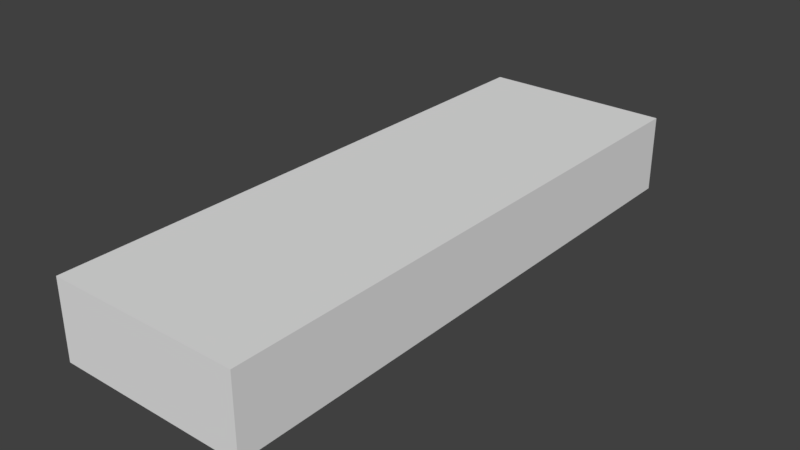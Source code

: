 # Source: LampTL.blend  (saved by Blender 2.79.0; exported with 4.5.12 LTS)
import bpy
from mathutils import Matrix  # noqa: F401  (used for matrix-valued properties, if any)

bpy.ops.wm.read_factory_settings(use_empty=True)
scene = bpy.context.scene
scene.name = 'Scene'

# ---- collections
col_collection_1 = bpy.data.collections.new('Collection 1'); scene.collection.children.link(col_collection_1)

# ---- materials (node trees are filled in below, after node groups)
mat_material = bpy.data.materials.new('Material')
mat_material.alpha_threshold = 0.0
mat_material.use_transparent_shadow = False
mat_material.roughness = 0.5
mat_material_001 = bpy.data.materials.new('Material.001')
mat_material_001.alpha_threshold = 0.0
mat_material_001.use_transparent_shadow = False
mat_material_001.roughness = 0.5

# ---- material node trees

# ---- world
world_world = bpy.data.worlds.new('World'); scene.world = world_world
world_world.color = (0.05088, 0.05088, 0.05088)
world_world.use_sun_shadow = False
world_world.sun_shadow_jitter_overblur = 0.0
world_world.cycles.sampling_method = 'MANUAL'

# ---- meshes
me_cube = bpy.data.meshes.new('Cube')
me_cube.from_pydata([(-0.2, -0.6, -0.08113), (-0.2, -0.6, 0.08113), (-0.2, 0.6, -0.08113), (-0.2, 0.6, 0.08113), (0.2, -0.6, -0.08113), (0.2, -0.6, 0.08113), (0.2, 0.6, -0.08113), (0.2, 0.6, 0.08113), (-0.1442, 0.5512, -0.08113), (-0.1442, -0.5512, -0.08113), (0.1442, 0.5512, -0.08113), (0.1442, -0.5512, -0.08113), (-0.1442, 0.5512, 0.02442), (-0.1442, -0.5512, 0.02442), (0.1442, 0.5512, 0.02442), (0.1442, -0.5512, 0.02442)], [], [(0, 1, 3, 2), (2, 3, 7, 6), (6, 7, 5, 4), (4, 5, 1, 0), (4, 0, 9, 11), (7, 3, 1, 5), (9, 8, 12, 13), (2, 6, 10, 8), (0, 2, 8, 9), (6, 4, 11, 10), (12, 14, 15, 13), (11, 9, 13, 15), (8, 10, 14, 12), (10, 11, 15, 14)])
me_cube.polygons.foreach_set('material_index', [0, 0, 0, 0, 0, 0, 0, 0, 0, 0, 1, 0, 0, 0])
me_cube.materials.append(mat_material)
me_cube.materials.append(mat_material_001)
me_cube.use_remesh_preserve_volume = False
me_cube.use_remesh_preserve_attributes = False
me_cube.use_mirror_vertex_groups = False
me_cube.update()

# ---- objects
ob_lamptl = bpy.data.objects.new('LampTL', me_cube)

# ---- transforms, parenting, visibility, modifiers, constraints
ob_lamptl.location = (0.0, 0.0, 0.0)
ob_lamptl.lineart.crease_threshold = 0.0

# ---- collection membership
col_collection_1.objects.link(ob_lamptl)

# ---- scene / render settings (as saved in the file)
scene.frame_start = 1; scene.frame_end = 250; scene.frame_set(1)
scene.render.engine = 'BLENDER_EEVEE_NEXT'
scene.render.resolution_percentage = 50
scene.render.dither_intensity = 0.0
scene.cycles.use_denoising = False
scene.cycles.samples = 128
scene.cycles.sampling_pattern = 'TABULATED_SOBOL'
scene.cycles.light_sampling_threshold = 0.0
scene.cycles.use_adaptive_sampling = False
scene.cycles.use_light_tree = False
scene.cycles.blur_glossy = 0.0
scene.cycles.sample_clamp_indirect = 0.0
scene.view_settings.view_transform = 'Standard'
bpy.context.view_layer.update()

# ---- added for rendering (the .blend has no active camera and no usable light): camera, sun
cam_auto = bpy.data.cameras.new('AutoCamera')
cam_auto.lens = 50.0
cam_auto.sensor_width = 36.0
cam_auto.clip_end = 1000.0
ob_auto_camera = bpy.data.objects.new('AutoCamera', cam_auto)
scene.collection.objects.link(ob_auto_camera)
ob_auto_camera.location = (1.17992, -1.4159, 0.943933)
ob_auto_camera.rotation_euler = (1.09748, -7.21219e-08, 0.694738)
scene.camera = ob_auto_camera
light_auto_sun = bpy.data.lights.new('AutoSun', 'SUN')
light_auto_sun.energy = 3.0
light_auto_sun.angle = 0.0523599
ob_auto_sun = bpy.data.objects.new('AutoSun', light_auto_sun)
scene.collection.objects.link(ob_auto_sun)
ob_auto_sun.rotation_euler = (0.872665, 0.174533, 0.523599)
bpy.context.view_layer.update()
